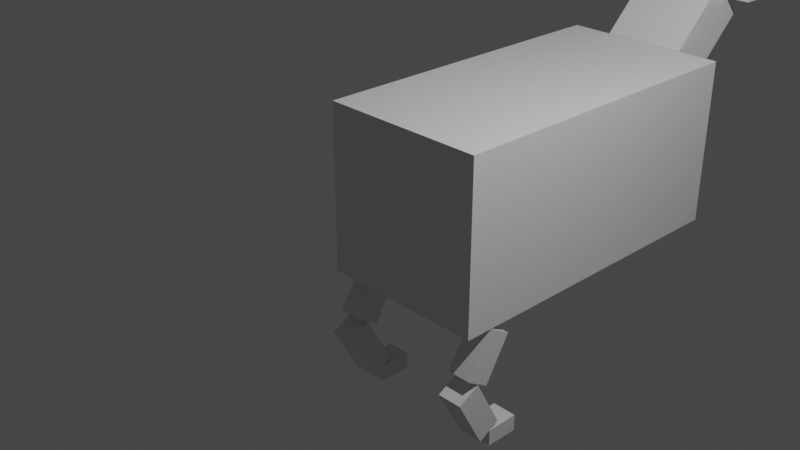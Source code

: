 # Source: cat.blend  (saved by Blender 2.91.10; exported with 4.5.12 LTS)
import bpy
from mathutils import Matrix  # noqa: F401  (used for matrix-valued properties, if any)

bpy.ops.wm.read_factory_settings(use_empty=True)
scene = bpy.context.scene
scene.name = 'Scene'

# ---- collections
col_collection = bpy.data.collections.new('Collection'); scene.collection.children.link(col_collection)

# ---- world
world_world = bpy.data.worlds.new('World'); scene.world = world_world
world_world.use_nodes = True; world_world.node_tree.nodes.clear()
_N = world_world.node_tree.nodes; _L = world_world.node_tree.links
n0 = _N.new('ShaderNodeOutputWorld'); n0.name = 'World Output'; n0.location = (300, 300)
n1 = _N.new('ShaderNodeBackground'); n1.name = 'Background'; n1.location = (10, 300)
n1.inputs[0].default_value = (0.05088, 0.05088, 0.05088, 1.0)
_L.new(n1.outputs[0], n0.inputs[0])
n0.is_active_output = True
world_world.color = (0.05088, 0.05088, 0.05088)
world_world.use_sun_shadow = False
world_world.sun_shadow_jitter_overblur = 0.0

# ---- cameras
cam_camera = bpy.data.cameras.new('Camera')
cam_camera.clip_end = 100.0
cam_camera.ortho_scale = 7.314

# ---- lights
light_light = bpy.data.lights.new('Light', 'POINT')
light_light.transmission_factor = 0.0
light_light.energy = 1000.0
light_light.shadow_soft_size = 0.1
light_light.shadow_maximum_resolution = 0.006
light_light.use_absolute_resolution = True

# ---- meshes
me_cube_001 = bpy.data.meshes.new('Cube.001')
me_cube_001.from_pydata([(-1.0, -1.0, -1.0), (-1.0, -1.0, 1.0), (-1.0, 1.0, -1.0), (-1.0, 1.0, 1.0), (1.0, -1.0, -1.0), (1.0, -1.0, 1.0), (1.0, 1.0, -1.0), (1.0, 1.0, 1.0)], [], [(0, 1, 3, 2), (2, 3, 7, 6), (6, 7, 5, 4), (4, 5, 1, 0), (2, 6, 4, 0), (7, 3, 1, 5)])
_uv = me_cube_001.uv_layers.new(name='UVMap')
_uv.uv.foreach_set('vector', [0.375, 0.0, 0.625, 0.0, 0.625, 0.25, 0.375, 0.25, 0.375, 0.25, 0.625, 0.25, 0.625, 0.5, 0.375, 0.5, 0.375, 0.5, 0.625, 0.5, 0.625, 0.75, 0.375, 0.75, 0.375, 0.75, 0.625, 0.75, 0.625, 1.0, 0.375, 1.0, 0.125, 0.5, 0.375, 0.5, 0.375, 0.75, 0.125, 0.75, 0.625, 0.5, 0.875, 0.5, 0.875, 0.75, 0.625, 0.75])
me_cube_001.use_remesh_fix_poles = True
me_cube_001.use_remesh_preserve_attributes = False
me_cube_001.use_mirror_vertex_groups = False
me_cube_001.update()
me_cube_002 = bpy.data.meshes.new('Cube.002')
me_cube_002.from_pydata([(-1.0, -1.0, -1.0), (-1.0, -1.0, 1.0), (-1.0, 1.0, -1.0), (-1.0, 1.0, 1.0), (1.0, -1.0, -1.0), (1.0, -1.0, 1.0), (1.0, 1.0, -1.0), (1.0, 1.0, 1.0)], [], [(0, 1, 3, 2), (2, 3, 7, 6), (6, 7, 5, 4), (4, 5, 1, 0), (2, 6, 4, 0), (7, 3, 1, 5)])
_uv = me_cube_002.uv_layers.new(name='UVMap')
_uv.uv.foreach_set('vector', [0.375, 0.0, 0.625, 0.0, 0.625, 0.25, 0.375, 0.25, 0.375, 0.25, 0.625, 0.25, 0.625, 0.5, 0.375, 0.5, 0.375, 0.5, 0.625, 0.5, 0.625, 0.75, 0.375, 0.75, 0.375, 0.75, 0.625, 0.75, 0.625, 1.0, 0.375, 1.0, 0.125, 0.5, 0.375, 0.5, 0.375, 0.75, 0.125, 0.75, 0.625, 0.5, 0.875, 0.5, 0.875, 0.75, 0.625, 0.75])
me_cube_002.use_remesh_fix_poles = True
me_cube_002.use_remesh_preserve_attributes = False
me_cube_002.use_mirror_vertex_groups = False
me_cube_002.update()
me_cone = bpy.data.meshes.new('Cone')
me_cone.from_pydata([(0.0, 1.0, -1.0), (0.1951, 0.9808, -1.0), (0.3827, 0.9239, -1.0), (0.5556, 0.8315, -1.0), (0.7071, 0.7071, -1.0), (0.8315, 0.5556, -1.0), (0.9239, 0.3827, -1.0), (0.9808, 0.1951, -1.0), (1.0, 7.55e-08, -1.0), (0.9808, -0.1951, -1.0), (0.9239, -0.3827, -1.0), (0.8315, -0.5556, -1.0), (0.7071, -0.7071, -1.0), (0.5556, -0.8315, -1.0), (0.3827, -0.9239, -1.0), (0.1951, -0.9808, -1.0), (-3.258e-07, -1.0, -1.0), (-0.1951, -0.9808, -1.0), (-0.3827, -0.9239, -1.0), (-0.5556, -0.8315, -1.0), (-0.7071, -0.7071, -1.0), (-0.8315, -0.5556, -1.0), (-0.9239, -0.3827, -1.0), (-0.9808, -0.1951, -1.0), (-1.0, 9.656e-07, -1.0), (-0.9808, 0.1951, -1.0), (-0.9239, 0.3827, -1.0), (-0.8315, 0.5556, -1.0), (-0.7071, 0.7071, -1.0), (-0.5556, 0.8315, -1.0), (-0.3827, 0.9239, -1.0), (-0.1951, 0.9808, -1.0), (0.0, 0.0, 1.0)], [], [(0, 32, 1), (1, 32, 2), (2, 32, 3), (3, 32, 4), (4, 32, 5), (5, 32, 6), (6, 32, 7), (7, 32, 8), (8, 32, 9), (9, 32, 10), (10, 32, 11), (11, 32, 12), (12, 32, 13), (13, 32, 14), (14, 32, 15), (15, 32, 16), (16, 32, 17), (17, 32, 18), (18, 32, 19), (19, 32, 20), (20, 32, 21), (21, 32, 22), (22, 32, 23), (23, 32, 24), (24, 32, 25), (25, 32, 26), (26, 32, 27), (27, 32, 28), (28, 32, 29), (29, 32, 30), (0, 1, 2, 3, 4, 5, 6, 7, 8, 9, 10, 11, 12, 13, 14, 15, 16, 17, 18, 19, 20, 21, 22, 23, 24, 25, 26, 27, 28, 29, 30, 31), (30, 32, 31), (31, 32, 0)])
_uv = me_cone.uv_layers.new(name='UVMap')
_uv.uv.foreach_set('vector', [0.25, 0.49, 0.25, 0.25, 0.2968, 0.4854, 0.2968, 0.4854, 0.25, 0.25, 0.3418, 0.4717, 0.3418, 0.4717, 0.25, 0.25, 0.3833, 0.4496, 0.3833, 0.4496, 0.25, 0.25, 0.4197, 0.4197, 0.4197, 0.4197, 0.25, 0.25, 0.4496, 0.3833, 0.4496, 0.3833, 0.25, 0.25, 0.4717, 0.3418, 0.4717, 0.3418, 0.25, 0.25, 0.4854, 0.2968, 0.4854, 0.2968, 0.25, 0.25, 0.49, 0.25, 0.49, 0.25, 0.25, 0.25, 0.4854, 0.2032, 0.4854, 0.2032, 0.25, 0.25, 0.4717, 0.1582, 0.4717, 0.1582, 0.25, 0.25, 0.4496, 0.1167, 0.4496, 0.1167, 0.25, 0.25, 0.4197, 0.08029, 0.4197, 0.08029, 0.25, 0.25, 0.3833, 0.05045, 0.3833, 0.05045, 0.25, 0.25, 0.3418, 0.02827, 0.3418, 0.02827, 0.25, 0.25, 0.2968, 0.01461, 0.2968, 0.01461, 0.25, 0.25, 0.25, 0.01, 0.25, 0.01, 0.25, 0.25, 0.2032, 0.01461, 0.2032, 0.01461, 0.25, 0.25, 0.1582, 0.02827, 0.1582, 0.02827, 0.25, 0.25, 0.1167, 0.05045, 0.1167, 0.05045, 0.25, 0.25, 0.08029, 0.08029, 0.08029, 0.08029, 0.25, 0.25, 0.05045, 0.1167, 0.05045, 0.1167, 0.25, 0.25, 0.02827, 0.1582, 0.02827, 0.1582, 0.25, 0.25, 0.01461, 0.2032, 0.01461, 0.2032, 0.25, 0.25, 0.01, 0.25, 0.01, 0.25, 0.25, 0.25, 0.01461, 0.2968, 0.01461, 0.2968, 0.25, 0.25, 0.02827, 0.3418, 0.02827, 0.3418, 0.25, 0.25, 0.05045, 0.3833, 0.05045, 0.3833, 0.25, 0.25, 0.08029, 0.4197, 0.08029, 0.4197, 0.25, 0.25, 0.1167, 0.4496, 0.1167, 0.4496, 0.25, 0.25, 0.1582, 0.4717, 0.75, 0.49, 0.7968, 0.4854, 0.8418, 0.4717, 0.8833, 0.4496, 0.9197, 0.4197, 0.9496, 0.3833, 0.9717, 0.3418, 0.9854, 0.2968, 0.99, 0.25, 0.9854, 0.2032, 0.9717, 0.1582, 0.9496, 0.1167, 0.9197, 0.08029, 0.8833, 0.05045, 0.8418, 0.02827, 0.7968, 0.01461, 0.75, 0.01, 0.7032, 0.01461, 0.6582, 0.02827, 0.6167, 0.05045, 0.5803, 0.08029, 0.5504, 0.1167, 0.5283, 0.1582, 0.5146, 0.2032, 0.51, 0.25, 0.5146, 0.2968, 0.5283, 0.3418, 0.5504, 0.3833, 0.5803, 0.4197, 0.6167, 0.4496, 0.6582, 0.4717, 0.7032, 0.4854, 0.1582, 0.4717, 0.25, 0.25, 0.2032, 0.4854, 0.2032, 0.4854, 0.25, 0.25, 0.25, 0.49])
me_cone.use_remesh_fix_poles = True
me_cone.use_remesh_preserve_attributes = False
me_cone.use_mirror_vertex_groups = False
me_cone.update()
me_cube_004 = bpy.data.meshes.new('Cube.004')
me_cube_004.from_pydata([(-1.0, -1.0, -1.0), (-1.0, -1.0, 1.0), (-1.0, 1.0, -1.0), (-1.0, 1.0, 1.0), (1.0, -1.0, -1.0), (1.0, -1.0, 1.0), (1.0, 1.0, -1.0), (1.0, 1.0, 1.0)], [], [(0, 1, 3, 2), (2, 3, 7, 6), (6, 7, 5, 4), (4, 5, 1, 0), (2, 6, 4, 0), (7, 3, 1, 5)])
_uv = me_cube_004.uv_layers.new(name='UVMap')
_uv.uv.foreach_set('vector', [0.375, 0.0, 0.625, 0.0, 0.625, 0.25, 0.375, 0.25, 0.375, 0.25, 0.625, 0.25, 0.625, 0.5, 0.375, 0.5, 0.375, 0.5, 0.625, 0.5, 0.625, 0.75, 0.375, 0.75, 0.375, 0.75, 0.625, 0.75, 0.625, 1.0, 0.375, 1.0, 0.125, 0.5, 0.375, 0.5, 0.375, 0.75, 0.125, 0.75, 0.625, 0.5, 0.875, 0.5, 0.875, 0.75, 0.625, 0.75])
me_cube_004.use_remesh_fix_poles = True
me_cube_004.use_remesh_preserve_attributes = False
me_cube_004.use_mirror_vertex_groups = False
me_cube_004.update()
me_cube_005 = bpy.data.meshes.new('Cube.005')
me_cube_005.from_pydata([(-1.0, -1.0, -1.0), (-1.0, -1.0, 1.0), (-1.0, 1.0, -1.0), (-1.0, 1.0, 1.0), (1.0, -1.0, -1.0), (1.0, -1.0, 1.0), (1.0, 1.0, -1.0), (1.0, 1.0, 1.0)], [], [(0, 1, 3, 2), (2, 3, 7, 6), (6, 7, 5, 4), (4, 5, 1, 0), (2, 6, 4, 0), (7, 3, 1, 5)])
_uv = me_cube_005.uv_layers.new(name='UVMap')
_uv.uv.foreach_set('vector', [0.375, 0.0, 0.625, 0.0, 0.625, 0.25, 0.375, 0.25, 0.375, 0.25, 0.625, 0.25, 0.625, 0.5, 0.375, 0.5, 0.375, 0.5, 0.625, 0.5, 0.625, 0.75, 0.375, 0.75, 0.375, 0.75, 0.625, 0.75, 0.625, 1.0, 0.375, 1.0, 0.125, 0.5, 0.375, 0.5, 0.375, 0.75, 0.125, 0.75, 0.625, 0.5, 0.875, 0.5, 0.875, 0.75, 0.625, 0.75])
me_cube_005.use_remesh_fix_poles = True
me_cube_005.use_remesh_preserve_attributes = False
me_cube_005.use_mirror_vertex_groups = False
me_cube_005.update()
me_cube_006 = bpy.data.meshes.new('Cube.006')
me_cube_006.from_pydata([(-1.0, -1.0, -1.0), (-1.0, -1.0, 1.0), (-1.0, 1.0, -1.0), (-1.0, 1.0, 1.0), (1.0, -1.0, -1.0), (1.0, -1.0, 1.0), (1.0, 1.0, -1.0), (1.0, 1.0, 1.0)], [], [(0, 1, 3, 2), (2, 3, 7, 6), (6, 7, 5, 4), (4, 5, 1, 0), (2, 6, 4, 0), (7, 3, 1, 5)])
_uv = me_cube_006.uv_layers.new(name='UVMap')
_uv.uv.foreach_set('vector', [0.375, 0.0, 0.625, 0.0, 0.625, 0.25, 0.375, 0.25, 0.375, 0.25, 0.625, 0.25, 0.625, 0.5, 0.375, 0.5, 0.375, 0.5, 0.625, 0.5, 0.625, 0.75, 0.375, 0.75, 0.375, 0.75, 0.625, 0.75, 0.625, 1.0, 0.375, 1.0, 0.125, 0.5, 0.375, 0.5, 0.375, 0.75, 0.125, 0.75, 0.625, 0.5, 0.875, 0.5, 0.875, 0.75, 0.625, 0.75])
me_cube_006.use_remesh_fix_poles = True
me_cube_006.use_remesh_preserve_attributes = False
me_cube_006.use_mirror_vertex_groups = False
me_cube_006.update()
me_cube_007 = bpy.data.meshes.new('Cube.007')
me_cube_007.from_pydata([(-1.0, -1.0, -1.0), (-1.0, -1.0, 1.0), (-1.0, 1.0, -1.0), (-1.0, 1.0, 1.0), (1.0, -1.0, -1.0), (1.0, -1.0, 1.0), (1.0, 1.0, -1.0), (1.0, 1.0, 1.0)], [], [(0, 1, 3, 2), (2, 3, 7, 6), (6, 7, 5, 4), (4, 5, 1, 0), (2, 6, 4, 0), (7, 3, 1, 5)])
_uv = me_cube_007.uv_layers.new(name='UVMap')
_uv.uv.foreach_set('vector', [0.375, 0.0, 0.625, 0.0, 0.625, 0.25, 0.375, 0.25, 0.375, 0.25, 0.625, 0.25, 0.625, 0.5, 0.375, 0.5, 0.375, 0.5, 0.625, 0.5, 0.625, 0.75, 0.375, 0.75, 0.375, 0.75, 0.625, 0.75, 0.625, 1.0, 0.375, 1.0, 0.125, 0.5, 0.375, 0.5, 0.375, 0.75, 0.125, 0.75, 0.625, 0.5, 0.875, 0.5, 0.875, 0.75, 0.625, 0.75])
me_cube_007.use_remesh_fix_poles = True
me_cube_007.use_remesh_preserve_attributes = False
me_cube_007.use_mirror_vertex_groups = False
me_cube_007.update()
me_cube_010 = bpy.data.meshes.new('Cube.010')
me_cube_010.from_pydata([(-1.0, -1.0, -1.0), (-1.0, -1.0, 1.0), (-1.0, 1.0, -1.0), (-1.0, 1.0, 1.0), (1.0, -1.0, -1.0), (1.0, -1.0, 1.0), (1.0, 1.0, -1.0), (1.0, 1.0, 1.0)], [], [(0, 1, 3, 2), (2, 3, 7, 6), (6, 7, 5, 4), (4, 5, 1, 0), (2, 6, 4, 0), (7, 3, 1, 5)])
_uv = me_cube_010.uv_layers.new(name='UVMap')
_uv.uv.foreach_set('vector', [0.375, 0.0, 0.625, 0.0, 0.625, 0.25, 0.375, 0.25, 0.375, 0.25, 0.625, 0.25, 0.625, 0.5, 0.375, 0.5, 0.375, 0.5, 0.625, 0.5, 0.625, 0.75, 0.375, 0.75, 0.375, 0.75, 0.625, 0.75, 0.625, 1.0, 0.375, 1.0, 0.125, 0.5, 0.375, 0.5, 0.375, 0.75, 0.125, 0.75, 0.625, 0.5, 0.875, 0.5, 0.875, 0.75, 0.625, 0.75])
me_cube_010.use_remesh_fix_poles = True
me_cube_010.use_remesh_preserve_attributes = False
me_cube_010.use_mirror_vertex_groups = False
me_cube_010.update()
me_cube_009 = bpy.data.meshes.new('Cube.009')
me_cube_009.from_pydata([(-1.0, -1.0, -1.0), (-1.0, -1.0, 1.0), (-1.0, 1.0, -1.0), (-1.0, 1.0, 1.0), (1.0, -1.0, -1.0), (1.0, -1.0, 1.0), (1.0, 1.0, -1.0), (1.0, 1.0, 1.0)], [], [(0, 1, 3, 2), (2, 3, 7, 6), (6, 7, 5, 4), (4, 5, 1, 0), (2, 6, 4, 0), (7, 3, 1, 5)])
_uv = me_cube_009.uv_layers.new(name='UVMap')
_uv.uv.foreach_set('vector', [0.375, 0.0, 0.625, 0.0, 0.625, 0.25, 0.375, 0.25, 0.375, 0.25, 0.625, 0.25, 0.625, 0.5, 0.375, 0.5, 0.375, 0.5, 0.625, 0.5, 0.625, 0.75, 0.375, 0.75, 0.375, 0.75, 0.625, 0.75, 0.625, 1.0, 0.375, 1.0, 0.125, 0.5, 0.375, 0.5, 0.375, 0.75, 0.125, 0.75, 0.625, 0.5, 0.875, 0.5, 0.875, 0.75, 0.625, 0.75])
me_cube_009.use_remesh_fix_poles = True
me_cube_009.use_remesh_preserve_attributes = False
me_cube_009.use_mirror_vertex_groups = False
me_cube_009.update()
me_cube_008 = bpy.data.meshes.new('Cube.008')
me_cube_008.from_pydata([(-1.0, -1.0, -1.0), (-1.0, -1.0, 1.0), (-1.0, 1.0, -1.0), (-1.0, 1.0, 1.0), (1.0, -1.0, -1.0), (1.0, -1.0, 1.0), (1.0, 1.0, -1.0), (1.0, 1.0, 1.0)], [], [(0, 1, 3, 2), (2, 3, 7, 6), (6, 7, 5, 4), (4, 5, 1, 0), (2, 6, 4, 0), (7, 3, 1, 5)])
_uv = me_cube_008.uv_layers.new(name='UVMap')
_uv.uv.foreach_set('vector', [0.375, 0.0, 0.625, 0.0, 0.625, 0.25, 0.375, 0.25, 0.375, 0.25, 0.625, 0.25, 0.625, 0.5, 0.375, 0.5, 0.375, 0.5, 0.625, 0.5, 0.625, 0.75, 0.375, 0.75, 0.375, 0.75, 0.625, 0.75, 0.625, 1.0, 0.375, 1.0, 0.125, 0.5, 0.375, 0.5, 0.375, 0.75, 0.125, 0.75, 0.625, 0.5, 0.875, 0.5, 0.875, 0.75, 0.625, 0.75])
me_cube_008.use_remesh_fix_poles = True
me_cube_008.use_remesh_preserve_attributes = False
me_cube_008.use_mirror_vertex_groups = False
me_cube_008.update()

# ---- objects
ob_light = bpy.data.objects.new('Light', light_light)
ob_camera = bpy.data.objects.new('Camera', cam_camera)
ob_cube = bpy.data.objects.new('Cube', me_cube_001)
ob_cube_001 = bpy.data.objects.new('Cube.001', me_cube_002)
ob_cone = bpy.data.objects.new('Cone', me_cone)
ob_cube_002 = bpy.data.objects.new('Cube.002', me_cube_004)
ob_cube_003 = bpy.data.objects.new('Cube.003', me_cube_005)
ob_cube_004 = bpy.data.objects.new('Cube.004', me_cube_006)
ob_cube_005 = bpy.data.objects.new('Cube.005', me_cube_007)
ob_cube_008 = bpy.data.objects.new('Cube.008', me_cube_010)
ob_cube_007 = bpy.data.objects.new('Cube.007', me_cube_009)
ob_cube_006 = bpy.data.objects.new('Cube.006', me_cube_008)

# ---- transforms, parenting, visibility, modifiers, constraints
ob_light.location = (4.076, 1.005, 5.904)
ob_light.rotation_euler = (0.6503, 0.05522, 1.866)
ob_light.lock_rotations_4d = False
ob_light.empty_display_type = 'ARROWS'
ob_light.color = (0.0, 0.0, 0.0, 0.0)
ob_light.lineart.crease_threshold = 0.0
ob_camera.location = (7.359, -6.926, 4.958)
ob_camera.rotation_euler = (1.109, 0.0, 0.8149)
ob_camera.lock_rotations_4d = False
ob_camera.empty_display_type = 'ARROWS'
ob_camera.color = (0.0, 0.0, 0.0, 0.0)
ob_camera.display_type = 'WIRE'
ob_camera.lineart.crease_threshold = 0.0
ob_cube.location = (0.0, 2.0, 0.0)
ob_cube.scale = (1.0, 2.0, 1.0)
ob_cube.lineart.crease_threshold = 0.0
ob_cube_001.location = (-2.115e-16, 4.573, 1.13)
ob_cube_001.rotation_euler = (-0.8058, -0.0, 0.0)
ob_cube_001.scale = (0.5, 0.3, 0.5)
ob_cube_001.lineart.crease_threshold = 0.0
ob_cone.location = (3.989e-16, 6.6, 1.892)
ob_cone.rotation_euler = (-1.571, -0.0, 0.0)
ob_cone.scale = (0.8, 0.42, 0.7)
ob_cone.lineart.crease_threshold = 0.0
ob_cube_002.location = (-2.176e-16, 5.403, 1.892)
ob_cube_002.scale = (0.8, 0.5, 0.42)
ob_cube_002.lineart.crease_threshold = 0.0
ob_cube_003.location = (0.8438, 0.2122, -1.994)
ob_cube_003.rotation_euler = (0.4995, -0.0, 0.0)
ob_cube_003.scale = (0.15, 0.15, 0.35)
ob_cube_003.lineart.crease_threshold = 0.0
ob_cube_004.location = (0.85, 0.5833, -2.389)
ob_cube_004.scale = (0.15, 0.2, 0.1)
ob_cube_004.lineart.crease_threshold = 0.0
ob_cube_005.location = (0.85, 0.3229, -1.339)
ob_cube_005.rotation_euler = (-0.5355, -0.0, 0.0)
ob_cube_005.scale = (0.15, 0.15, 0.3)
ob_cube_005.lineart.crease_threshold = 0.0
ob_cube_008.location = (-0.8438, 0.2122, -1.994)
ob_cube_008.rotation_euler = (0.4995, -0.0, 0.0)
ob_cube_008.scale = (0.15, 0.15, 0.35)
ob_cube_008.lineart.crease_threshold = 0.0
ob_cube_007.location = (-0.8375, 0.5833, -2.389)
ob_cube_007.scale = (0.15, 0.2, 0.1)
ob_cube_007.lineart.crease_threshold = 0.0
ob_cube_006.location = (-0.8438, 0.3229, -1.339)
ob_cube_006.rotation_euler = (-0.5355, -0.0, 0.0)
ob_cube_006.scale = (0.15, 0.15, 0.3)
ob_cube_006.lineart.crease_threshold = 0.0

# ---- collection membership
col_collection.objects.link(ob_light)
col_collection.objects.link(ob_camera)
col_collection.objects.link(ob_cube)
col_collection.objects.link(ob_cube_001)
col_collection.objects.link(ob_cone)
col_collection.objects.link(ob_cube_002)
col_collection.objects.link(ob_cube_003)
col_collection.objects.link(ob_cube_004)
col_collection.objects.link(ob_cube_005)
col_collection.objects.link(ob_cube_008)
col_collection.objects.link(ob_cube_007)
col_collection.objects.link(ob_cube_006)

# ---- scene / render settings (as saved in the file)
scene.camera = ob_camera
scene.frame_start = 1; scene.frame_end = 250; scene.frame_set(0)
scene.render.engine = 'BLENDER_EEVEE_NEXT'
scene.cycles.use_denoising = False
scene.cycles.samples = 128
scene.cycles.sampling_pattern = 'TABULATED_SOBOL'
scene.cycles.use_adaptive_sampling = False
scene.cycles.use_light_tree = False
scene.view_settings.view_transform = 'Filmic'
bpy.context.view_layer.update()

